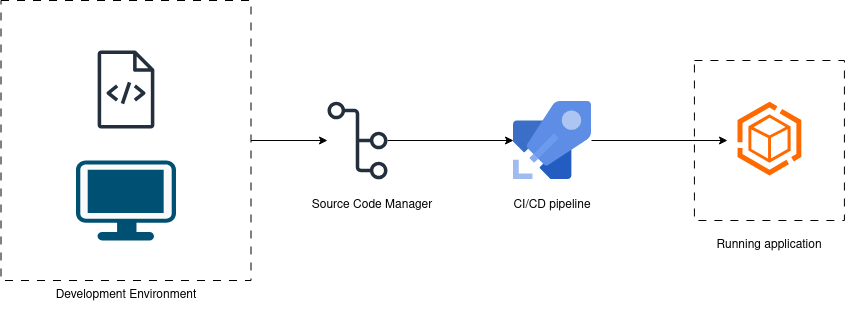

The diagram above was exported from draw.io. Its source (the exported page's mxGraphModel, read from the mxfile embedded in the PNG):
<mxGraphModel dx="2661" dy="1182" grid="1" gridSize="10" guides="1" tooltips="1" connect="1" arrows="1" fold="1" page="1" pageScale="1" pageWidth="850" pageHeight="1100" math="0" shadow="0">
  <root>
    <mxCell id="0" />
    <mxCell id="1" parent="0" />
    <mxCell id="tEWvPPRQW88yevgi_2d--1" parent="1" style="sketch=0;outlineConnect=0;fontColor=#232F3E;gradientColor=none;fillColor=#232F3D;strokeColor=none;dashed=0;verticalLabelPosition=bottom;verticalAlign=top;align=center;html=1;fontSize=12;fontStyle=0;aspect=fixed;pointerEvents=1;shape=mxgraph.aws4.source_code;" value="" vertex="1">
      <mxGeometry height="78" width="57" x="160" y="280" as="geometry" />
    </mxCell>
    <mxCell id="tEWvPPRQW88yevgi_2d--2" parent="1" style="points=[[0.03,0.03,0],[0.5,0,0],[0.97,0.03,0],[1,0.4,0],[0.97,0.745,0],[0.5,1,0],[0.03,0.745,0],[0,0.4,0]];verticalLabelPosition=bottom;sketch=0;html=1;verticalAlign=top;aspect=fixed;align=center;pointerEvents=1;shape=mxgraph.cisco19.workstation2;fillColor=#fafafa;strokeColor=#005073;" value="" vertex="1">
      <mxGeometry height="80" width="100" x="138.5" y="390" as="geometry" />
    </mxCell>
    <mxCell id="tEWvPPRQW88yevgi_2d--10" edge="1" parent="1" source="tEWvPPRQW88yevgi_2d--4" style="edgeStyle=orthogonalEdgeStyle;rounded=0;orthogonalLoop=1;jettySize=auto;html=1;" target="tEWvPPRQW88yevgi_2d--5">
      <mxGeometry relative="1" as="geometry" />
    </mxCell>
    <mxCell id="tEWvPPRQW88yevgi_2d--4" parent="1" style="sketch=0;outlineConnect=0;fontColor=#232F3E;gradientColor=none;fillColor=#232F3D;strokeColor=none;dashed=0;verticalLabelPosition=bottom;verticalAlign=top;align=center;html=1;fontSize=12;fontStyle=0;aspect=fixed;pointerEvents=1;shape=mxgraph.aws4.git_repository;" value="" vertex="1">
      <mxGeometry height="78" width="60" x="390" y="331" as="geometry" />
    </mxCell>
    <mxCell id="tEWvPPRQW88yevgi_2d--12" edge="1" parent="1" source="tEWvPPRQW88yevgi_2d--5" style="edgeStyle=orthogonalEdgeStyle;rounded=0;orthogonalLoop=1;jettySize=auto;html=1;">
      <mxGeometry relative="1" as="geometry">
        <mxPoint x="790" y="370" as="targetPoint" />
      </mxGeometry>
    </mxCell>
    <mxCell id="tEWvPPRQW88yevgi_2d--5" parent="1" style="image;sketch=0;aspect=fixed;html=1;points=[];align=center;fontSize=12;image=img/lib/mscae/Azure_Pipelines.svg;" value="" vertex="1">
      <mxGeometry height="78" width="78" x="576" y="331" as="geometry" />
    </mxCell>
    <mxCell id="tEWvPPRQW88yevgi_2d--8" edge="1" parent="1" source="tEWvPPRQW88yevgi_2d--7" style="edgeStyle=orthogonalEdgeStyle;rounded=0;orthogonalLoop=1;jettySize=auto;html=1;" target="tEWvPPRQW88yevgi_2d--4">
      <mxGeometry relative="1" as="geometry" />
    </mxCell>
    <mxCell id="tEWvPPRQW88yevgi_2d--7" parent="1" style="rounded=0;whiteSpace=wrap;html=1;fillColor=none;dashed=1;dashPattern=8 8;" value="" vertex="1">
      <mxGeometry height="280" width="250" x="63.5" y="230" as="geometry" />
    </mxCell>
    <mxCell id="tEWvPPRQW88yevgi_2d--6" parent="1" style="points=[];aspect=fixed;html=1;align=center;shadow=0;dashed=0;fillColor=#FF6A00;strokeColor=none;shape=mxgraph.alibaba_cloud.ahas_application_high_availability_service;" value="" vertex="1">
      <mxGeometry height="73.7" width="63.82" x="800" y="331.3" as="geometry" />
    </mxCell>
    <mxCell id="tEWvPPRQW88yevgi_2d--13" parent="1" style="rounded=0;whiteSpace=wrap;html=1;dashed=1;dashPattern=8 8;fillColor=none;" value="" vertex="1">
      <mxGeometry height="160" width="150" x="756.91" y="290" as="geometry" />
    </mxCell>
    <mxCell id="tEWvPPRQW88yevgi_2d--9" parent="1" style="text;html=1;whiteSpace=wrap;strokeColor=none;fillColor=none;align=center;verticalAlign=middle;rounded=0;" value="Development Environment" vertex="1">
      <mxGeometry height="30" width="170" x="103.5" y="510" as="geometry" />
    </mxCell>
    <mxCell id="tEWvPPRQW88yevgi_2d--14" parent="1" style="text;html=1;whiteSpace=wrap;strokeColor=none;fillColor=none;align=center;verticalAlign=middle;rounded=0;" value="Source Code Manager" vertex="1">
      <mxGeometry height="30" width="170" x="350" y="420" as="geometry" />
    </mxCell>
    <mxCell id="tEWvPPRQW88yevgi_2d--15" parent="1" style="text;html=1;whiteSpace=wrap;strokeColor=none;fillColor=none;align=center;verticalAlign=middle;rounded=0;" value="CI/CD pipeline" vertex="1">
      <mxGeometry height="30" width="170" x="530" y="420" as="geometry" />
    </mxCell>
    <mxCell id="tEWvPPRQW88yevgi_2d--16" parent="1" style="text;html=1;whiteSpace=wrap;strokeColor=none;fillColor=none;align=center;verticalAlign=middle;rounded=0;" value="Running application" vertex="1">
      <mxGeometry height="30" width="170" x="746.91" y="460" as="geometry" />
    </mxCell>
  </root>
</mxGraphModel>